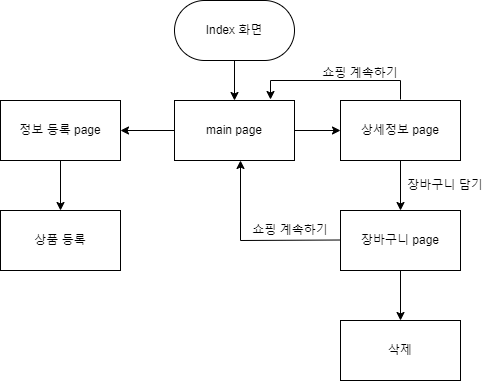

The diagram above was exported from draw.io. Its source (the exported page's mxGraphModel, read from the mxfile embedded in the PNG):
<mxGraphModel dx="1422" dy="786" grid="1" gridSize="10" guides="1" tooltips="1" connect="1" arrows="1" fold="1" page="1" pageScale="1" pageWidth="827" pageHeight="1169" math="0" shadow="0">
  <root>
    <mxCell id="0" />
    <mxCell id="1" parent="0" />
    <mxCell id="oF10lxOiiGM5uz9Ep_cm-1" value="Index 화면" style="rounded=1;whiteSpace=wrap;html=1;arcSize=50;" vertex="1" parent="1">
      <mxGeometry x="354" y="10" width="120" height="60" as="geometry" />
    </mxCell>
    <mxCell id="oF10lxOiiGM5uz9Ep_cm-2" value="" style="endArrow=classic;html=1;rounded=0;" edge="1" parent="1">
      <mxGeometry width="50" height="50" relative="1" as="geometry">
        <mxPoint x="414" y="70" as="sourcePoint" />
        <mxPoint x="414" y="110" as="targetPoint" />
      </mxGeometry>
    </mxCell>
    <mxCell id="oF10lxOiiGM5uz9Ep_cm-4" value="main page" style="rounded=0;whiteSpace=wrap;html=1;" vertex="1" parent="1">
      <mxGeometry x="354" y="110" width="120" height="60" as="geometry" />
    </mxCell>
    <mxCell id="oF10lxOiiGM5uz9Ep_cm-5" value="" style="endArrow=classic;html=1;rounded=0;" edge="1" parent="1">
      <mxGeometry width="50" height="50" relative="1" as="geometry">
        <mxPoint x="474" y="140" as="sourcePoint" />
        <mxPoint x="520" y="140" as="targetPoint" />
      </mxGeometry>
    </mxCell>
    <mxCell id="oF10lxOiiGM5uz9Ep_cm-8" value="정보 등록 page" style="rounded=0;whiteSpace=wrap;html=1;" vertex="1" parent="1">
      <mxGeometry x="180" y="110" width="120" height="60" as="geometry" />
    </mxCell>
    <mxCell id="oF10lxOiiGM5uz9Ep_cm-9" value="" style="endArrow=classic;html=1;rounded=0;entryX=1;entryY=0.5;entryDx=0;entryDy=0;" edge="1" parent="1" target="oF10lxOiiGM5uz9Ep_cm-8">
      <mxGeometry width="50" height="50" relative="1" as="geometry">
        <mxPoint x="354" y="140" as="sourcePoint" />
        <mxPoint x="404" y="90" as="targetPoint" />
      </mxGeometry>
    </mxCell>
    <mxCell id="oF10lxOiiGM5uz9Ep_cm-10" value="상세정보 page" style="rounded=0;whiteSpace=wrap;html=1;" vertex="1" parent="1">
      <mxGeometry x="520" y="110" width="120" height="60" as="geometry" />
    </mxCell>
    <mxCell id="oF10lxOiiGM5uz9Ep_cm-11" value="" style="endArrow=classic;html=1;rounded=0;" edge="1" parent="1">
      <mxGeometry width="50" height="50" relative="1" as="geometry">
        <mxPoint x="580" y="109" as="sourcePoint" />
        <mxPoint x="450" y="109" as="targetPoint" />
        <Array as="points">
          <mxPoint x="580" y="90" />
          <mxPoint x="450" y="90" />
        </Array>
      </mxGeometry>
    </mxCell>
    <mxCell id="oF10lxOiiGM5uz9Ep_cm-12" value="쇼핑 계속하기" style="text;html=1;strokeColor=none;fillColor=none;align=center;verticalAlign=middle;whiteSpace=wrap;rounded=0;" vertex="1" parent="1">
      <mxGeometry x="490" y="68" width="100" height="30" as="geometry" />
    </mxCell>
    <mxCell id="oF10lxOiiGM5uz9Ep_cm-13" value="장바구니 page" style="rounded=0;whiteSpace=wrap;html=1;" vertex="1" parent="1">
      <mxGeometry x="520" y="220" width="120" height="60" as="geometry" />
    </mxCell>
    <mxCell id="oF10lxOiiGM5uz9Ep_cm-14" value="" style="endArrow=classic;html=1;rounded=0;entryX=0.5;entryY=0;entryDx=0;entryDy=0;" edge="1" parent="1" target="oF10lxOiiGM5uz9Ep_cm-13">
      <mxGeometry width="50" height="50" relative="1" as="geometry">
        <mxPoint x="580" y="170" as="sourcePoint" />
        <mxPoint x="630" y="120" as="targetPoint" />
      </mxGeometry>
    </mxCell>
    <mxCell id="oF10lxOiiGM5uz9Ep_cm-15" value="장바구니 담기" style="text;html=1;strokeColor=none;fillColor=none;align=center;verticalAlign=middle;whiteSpace=wrap;rounded=0;" vertex="1" parent="1">
      <mxGeometry x="570" y="180" width="110" height="30" as="geometry" />
    </mxCell>
    <mxCell id="oF10lxOiiGM5uz9Ep_cm-19" value="삭제" style="rounded=0;whiteSpace=wrap;html=1;" vertex="1" parent="1">
      <mxGeometry x="520" y="330" width="120" height="60" as="geometry" />
    </mxCell>
    <mxCell id="oF10lxOiiGM5uz9Ep_cm-20" value="" style="endArrow=classic;html=1;rounded=0;entryX=0.5;entryY=0;entryDx=0;entryDy=0;" edge="1" parent="1" target="oF10lxOiiGM5uz9Ep_cm-19">
      <mxGeometry width="50" height="50" relative="1" as="geometry">
        <mxPoint x="580" y="280" as="sourcePoint" />
        <mxPoint x="630" y="230" as="targetPoint" />
      </mxGeometry>
    </mxCell>
    <mxCell id="oF10lxOiiGM5uz9Ep_cm-21" value="" style="endArrow=classic;html=1;rounded=0;" edge="1" parent="1">
      <mxGeometry width="50" height="50" relative="1" as="geometry">
        <mxPoint x="520" y="249.5" as="sourcePoint" />
        <mxPoint x="420" y="170" as="targetPoint" />
        <Array as="points">
          <mxPoint x="420" y="250" />
        </Array>
      </mxGeometry>
    </mxCell>
    <mxCell id="oF10lxOiiGM5uz9Ep_cm-22" value="쇼핑 계속하기" style="text;html=1;strokeColor=none;fillColor=none;align=center;verticalAlign=middle;whiteSpace=wrap;rounded=0;" vertex="1" parent="1">
      <mxGeometry x="420" y="225" width="100" height="30" as="geometry" />
    </mxCell>
    <mxCell id="oF10lxOiiGM5uz9Ep_cm-23" value="" style="endArrow=classic;html=1;rounded=0;exitX=0.5;exitY=1;exitDx=0;exitDy=0;" edge="1" parent="1">
      <mxGeometry width="50" height="50" relative="1" as="geometry">
        <mxPoint x="240" y="170" as="sourcePoint" />
        <mxPoint x="240" y="220" as="targetPoint" />
      </mxGeometry>
    </mxCell>
    <mxCell id="oF10lxOiiGM5uz9Ep_cm-24" value="상품 등록" style="rounded=0;whiteSpace=wrap;html=1;" vertex="1" parent="1">
      <mxGeometry x="180" y="220" width="120" height="60" as="geometry" />
    </mxCell>
  </root>
</mxGraphModel>